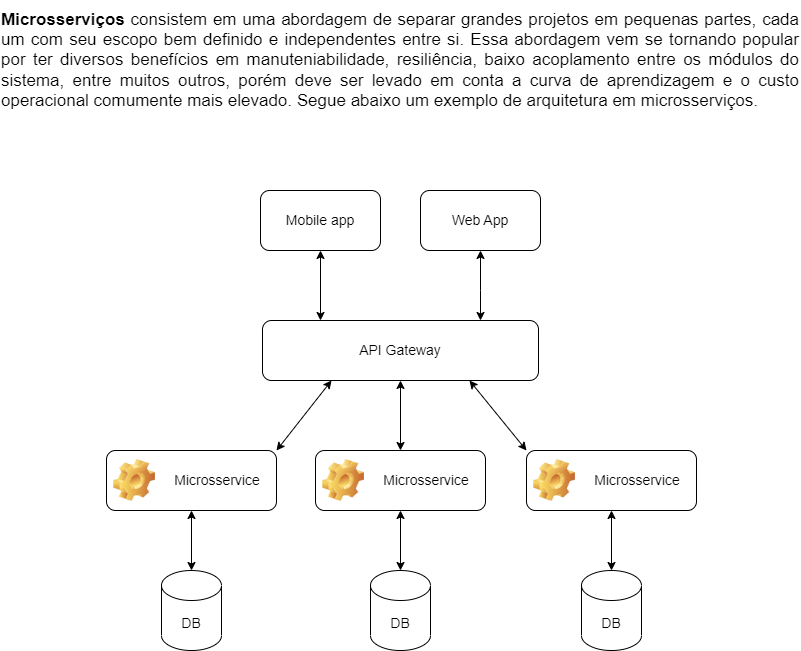

The diagram above was exported from draw.io. Its source (the exported page's mxGraphModel, read from the mxfile embedded in the PNG):
<mxGraphModel dx="1102" dy="606" grid="1" gridSize="10" guides="1" tooltips="1" connect="1" arrows="1" fold="1" page="1" pageScale="1" pageWidth="827" pageHeight="1169" math="0" shadow="0">
  <root>
    <mxCell id="WIyWlLk6GJQsqaUBKTNV-0" />
    <mxCell id="WIyWlLk6GJQsqaUBKTNV-1" parent="WIyWlLk6GJQsqaUBKTNV-0" />
    <mxCell id="B3wkhBeUNjAF3XTv1e1W-0" value="&lt;div style=&quot;text-align: justify;&quot;&gt;&lt;span style=&quot;font-size: 17px; background-color: initial;&quot;&gt;&lt;b&gt;Microsserviços&lt;/b&gt; consistem em uma abordagem de separar grandes projetos em pequenas partes, cada um com seu escopo bem definido e independentes entre si. Essa abordagem vem se tornando popular por ter diversos benefícios em manuteniabilidade, resiliência, baixo acoplamento entre os módulos do sistema, entre muitos outros, porém deve ser levado em conta a curva de aprendizagem e o custo operacional comumente mais elevado. Segue abaixo um exemplo de arquitetura em microsserviços.&lt;/span&gt;&lt;/div&gt;" style="text;html=1;strokeColor=none;fillColor=none;align=center;verticalAlign=middle;whiteSpace=wrap;rounded=0;" vertex="1" parent="WIyWlLk6GJQsqaUBKTNV-1">
      <mxGeometry x="14" y="20" width="800" height="120" as="geometry" />
    </mxCell>
    <mxCell id="B3wkhBeUNjAF3XTv1e1W-1" value="&lt;font style=&quot;font-size: 14px;&quot;&gt;Mobile app&lt;/font&gt;" style="rounded=1;whiteSpace=wrap;html=1;fontSize=17;" vertex="1" parent="WIyWlLk6GJQsqaUBKTNV-1">
      <mxGeometry x="274" y="210" width="120" height="60" as="geometry" />
    </mxCell>
    <mxCell id="B3wkhBeUNjAF3XTv1e1W-2" value="&lt;font style=&quot;font-size: 14px;&quot;&gt;Web App&lt;/font&gt;" style="rounded=1;whiteSpace=wrap;html=1;fontSize=17;" vertex="1" parent="WIyWlLk6GJQsqaUBKTNV-1">
      <mxGeometry x="434" y="210" width="120" height="60" as="geometry" />
    </mxCell>
    <mxCell id="B3wkhBeUNjAF3XTv1e1W-4" value="API Gateway" style="rounded=1;whiteSpace=wrap;html=1;fontSize=14;" vertex="1" parent="WIyWlLk6GJQsqaUBKTNV-1">
      <mxGeometry x="276" y="340" width="276" height="60" as="geometry" />
    </mxCell>
    <mxCell id="B3wkhBeUNjAF3XTv1e1W-18" value="" style="endArrow=classic;startArrow=classic;html=1;rounded=0;fontSize=14;entryX=0.5;entryY=1;entryDx=0;entryDy=0;" edge="1" parent="WIyWlLk6GJQsqaUBKTNV-1" target="B3wkhBeUNjAF3XTv1e1W-1">
      <mxGeometry width="50" height="50" relative="1" as="geometry">
        <mxPoint x="334" y="340" as="sourcePoint" />
        <mxPoint x="340" y="270" as="targetPoint" />
      </mxGeometry>
    </mxCell>
    <mxCell id="B3wkhBeUNjAF3XTv1e1W-19" value="" style="endArrow=classic;startArrow=classic;html=1;rounded=0;fontSize=14;entryX=0.5;entryY=1;entryDx=0;entryDy=0;" edge="1" parent="WIyWlLk6GJQsqaUBKTNV-1" target="B3wkhBeUNjAF3XTv1e1W-2">
      <mxGeometry width="50" height="50" relative="1" as="geometry">
        <mxPoint x="494" y="340" as="sourcePoint" />
        <mxPoint x="344" y="280" as="targetPoint" />
        <Array as="points">
          <mxPoint x="494" y="310" />
        </Array>
      </mxGeometry>
    </mxCell>
    <mxCell id="B3wkhBeUNjAF3XTv1e1W-20" value="&lt;span style=&quot;font-weight: normal;&quot;&gt;Microsservice&lt;/span&gt;" style="label;whiteSpace=wrap;html=1;image=img/clipart/Gear_128x128.png;fontSize=14;align=center;" vertex="1" parent="WIyWlLk6GJQsqaUBKTNV-1">
      <mxGeometry x="120" y="470" width="170" height="60" as="geometry" />
    </mxCell>
    <mxCell id="B3wkhBeUNjAF3XTv1e1W-21" value="&lt;span style=&quot;font-weight: normal;&quot;&gt;Microsservice&lt;/span&gt;" style="label;whiteSpace=wrap;html=1;image=img/clipart/Gear_128x128.png;fontSize=14;align=center;" vertex="1" parent="WIyWlLk6GJQsqaUBKTNV-1">
      <mxGeometry x="329" y="470" width="170" height="60" as="geometry" />
    </mxCell>
    <mxCell id="B3wkhBeUNjAF3XTv1e1W-22" value="&lt;span style=&quot;font-weight: normal;&quot;&gt;Microsservice&lt;/span&gt;" style="label;whiteSpace=wrap;html=1;image=img/clipart/Gear_128x128.png;fontSize=14;align=center;" vertex="1" parent="WIyWlLk6GJQsqaUBKTNV-1">
      <mxGeometry x="540" y="470" width="170" height="60" as="geometry" />
    </mxCell>
    <mxCell id="B3wkhBeUNjAF3XTv1e1W-23" value="" style="endArrow=classic;startArrow=classic;html=1;rounded=0;fontSize=14;entryX=0.5;entryY=1;entryDx=0;entryDy=0;exitX=0.5;exitY=0;exitDx=0;exitDy=0;" edge="1" parent="WIyWlLk6GJQsqaUBKTNV-1" source="B3wkhBeUNjAF3XTv1e1W-21" target="B3wkhBeUNjAF3XTv1e1W-4">
      <mxGeometry width="50" height="50" relative="1" as="geometry">
        <mxPoint x="520" y="450" as="sourcePoint" />
        <mxPoint x="570" y="400" as="targetPoint" />
      </mxGeometry>
    </mxCell>
    <mxCell id="B3wkhBeUNjAF3XTv1e1W-24" value="" style="endArrow=classic;startArrow=classic;html=1;rounded=0;fontSize=14;entryX=0.75;entryY=1;entryDx=0;entryDy=0;exitX=0;exitY=0;exitDx=0;exitDy=0;" edge="1" parent="WIyWlLk6GJQsqaUBKTNV-1" source="B3wkhBeUNjAF3XTv1e1W-22" target="B3wkhBeUNjAF3XTv1e1W-4">
      <mxGeometry width="50" height="50" relative="1" as="geometry">
        <mxPoint x="520" y="450" as="sourcePoint" />
        <mxPoint x="570" y="400" as="targetPoint" />
      </mxGeometry>
    </mxCell>
    <mxCell id="B3wkhBeUNjAF3XTv1e1W-25" value="" style="endArrow=classic;startArrow=classic;html=1;rounded=0;fontSize=14;entryX=0.25;entryY=1;entryDx=0;entryDy=0;exitX=1;exitY=0;exitDx=0;exitDy=0;" edge="1" parent="WIyWlLk6GJQsqaUBKTNV-1" source="B3wkhBeUNjAF3XTv1e1W-20" target="B3wkhBeUNjAF3XTv1e1W-4">
      <mxGeometry width="50" height="50" relative="1" as="geometry">
        <mxPoint x="520" y="450" as="sourcePoint" />
        <mxPoint x="570" y="400" as="targetPoint" />
      </mxGeometry>
    </mxCell>
    <mxCell id="B3wkhBeUNjAF3XTv1e1W-26" value="DB" style="shape=cylinder3;whiteSpace=wrap;html=1;boundedLbl=1;backgroundOutline=1;size=15;fontSize=14;" vertex="1" parent="WIyWlLk6GJQsqaUBKTNV-1">
      <mxGeometry x="175" y="590" width="60" height="80" as="geometry" />
    </mxCell>
    <mxCell id="B3wkhBeUNjAF3XTv1e1W-27" value="DB" style="shape=cylinder3;whiteSpace=wrap;html=1;boundedLbl=1;backgroundOutline=1;size=15;fontSize=14;" vertex="1" parent="WIyWlLk6GJQsqaUBKTNV-1">
      <mxGeometry x="384" y="590" width="60" height="80" as="geometry" />
    </mxCell>
    <mxCell id="B3wkhBeUNjAF3XTv1e1W-28" value="DB" style="shape=cylinder3;whiteSpace=wrap;html=1;boundedLbl=1;backgroundOutline=1;size=15;fontSize=14;" vertex="1" parent="WIyWlLk6GJQsqaUBKTNV-1">
      <mxGeometry x="595" y="590" width="60" height="80" as="geometry" />
    </mxCell>
    <mxCell id="B3wkhBeUNjAF3XTv1e1W-29" value="" style="endArrow=classic;startArrow=classic;html=1;rounded=0;fontSize=14;entryX=0.5;entryY=1;entryDx=0;entryDy=0;exitX=0.5;exitY=0;exitDx=0;exitDy=0;exitPerimeter=0;" edge="1" parent="WIyWlLk6GJQsqaUBKTNV-1" source="B3wkhBeUNjAF3XTv1e1W-26" target="B3wkhBeUNjAF3XTv1e1W-20">
      <mxGeometry width="50" height="50" relative="1" as="geometry">
        <mxPoint x="520" y="550" as="sourcePoint" />
        <mxPoint x="570" y="500" as="targetPoint" />
      </mxGeometry>
    </mxCell>
    <mxCell id="B3wkhBeUNjAF3XTv1e1W-30" value="" style="endArrow=classic;startArrow=classic;html=1;rounded=0;fontSize=14;entryX=0.5;entryY=1;entryDx=0;entryDy=0;exitX=0.5;exitY=0;exitDx=0;exitDy=0;exitPerimeter=0;" edge="1" parent="WIyWlLk6GJQsqaUBKTNV-1" source="B3wkhBeUNjAF3XTv1e1W-27" target="B3wkhBeUNjAF3XTv1e1W-21">
      <mxGeometry width="50" height="50" relative="1" as="geometry">
        <mxPoint x="215" y="600" as="sourcePoint" />
        <mxPoint x="215" y="540" as="targetPoint" />
        <Array as="points" />
      </mxGeometry>
    </mxCell>
    <mxCell id="B3wkhBeUNjAF3XTv1e1W-31" value="" style="endArrow=classic;startArrow=classic;html=1;rounded=0;fontSize=14;entryX=0.5;entryY=1;entryDx=0;entryDy=0;exitX=0.5;exitY=0;exitDx=0;exitDy=0;exitPerimeter=0;" edge="1" parent="WIyWlLk6GJQsqaUBKTNV-1" source="B3wkhBeUNjAF3XTv1e1W-28" target="B3wkhBeUNjAF3XTv1e1W-22">
      <mxGeometry width="50" height="50" relative="1" as="geometry">
        <mxPoint x="520" y="550" as="sourcePoint" />
        <mxPoint x="570" y="500" as="targetPoint" />
      </mxGeometry>
    </mxCell>
  </root>
</mxGraphModel>